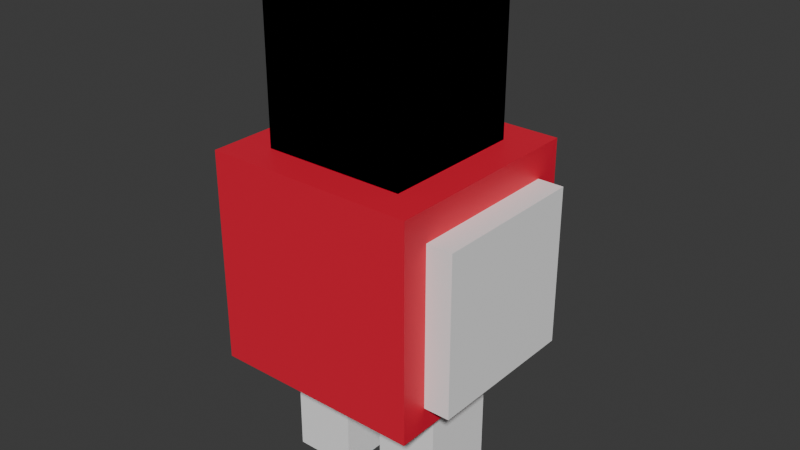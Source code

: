 # Source: chickenr.blend  (saved by Blender 4.0.36; exported with 4.5.12 LTS)
import bpy
from mathutils import Matrix  # noqa: F401  (used for matrix-valued properties, if any)

bpy.ops.wm.read_factory_settings(use_empty=True)
scene = bpy.context.scene
scene.name = 'Scene'

# ---- collections
col_collection = bpy.data.collections.new('Collection'); scene.collection.children.link(col_collection)

# ---- materials (node trees are filled in below, after node groups)
mat_material_010 = bpy.data.materials.new('Material.010')
mat_material_010.use_transparent_shadow = False
mat_material_001 = bpy.data.materials.new('Material.001')
mat_material_001.alpha_threshold = 0.0
mat_material_001.use_transparent_shadow = False
mat_material_001.roughness = 0.5
mat_material_001.line_color = (0.0, 0.0, 0.0, 1.0)
mat_material_009 = bpy.data.materials.new('Material.009')
mat_material_009.alpha_threshold = 0.0
mat_material_009.use_transparent_shadow = False
mat_material_009.roughness = 0.5
mat_material_009.line_color = (0.0, 0.0, 0.0, 1.0)
mat_material_011 = bpy.data.materials.new('Material.011')
mat_material_011.alpha_threshold = 0.0
mat_material_011.use_transparent_shadow = False
mat_material_011.roughness = 0.5
mat_material_011.line_color = (0.0, 0.0, 0.0, 1.0)
mat_material_003 = bpy.data.materials.new('Material.003')
mat_material_003.alpha_threshold = 0.0
mat_material_003.use_transparent_shadow = False
mat_material_003.roughness = 0.5
mat_material_003.line_color = (0.0, 0.0, 0.0, 1.0)
mat_material_004 = bpy.data.materials.new('Material.004')
mat_material_004.alpha_threshold = 0.0
mat_material_004.use_transparent_shadow = False
mat_material_004.roughness = 0.5
mat_material_004.line_color = (0.0, 0.0, 0.0, 1.0)
mat_material_005 = bpy.data.materials.new('Material.005')
mat_material_005.alpha_threshold = 0.0
mat_material_005.use_transparent_shadow = False
mat_material_005.roughness = 0.5
mat_material_005.line_color = (0.0, 0.0, 0.0, 1.0)
mat_material_008 = bpy.data.materials.new('Material.008')
mat_material_008.alpha_threshold = 0.0
mat_material_008.use_transparent_shadow = False
mat_material_008.roughness = 0.5
mat_material_008.line_color = (0.0, 0.0, 0.0, 1.0)
mat_material_012 = bpy.data.materials.new('Material.012')
mat_material_012.alpha_threshold = 0.0
mat_material_012.use_transparent_shadow = False
mat_material_012.roughness = 0.5
mat_material_012.line_color = (0.0, 0.0, 0.0, 1.0)
mat_material_006 = bpy.data.materials.new('Material.006')
mat_material_006.alpha_threshold = 0.0
mat_material_006.use_transparent_shadow = False
mat_material_006.roughness = 0.5
mat_material_006.line_color = (0.0, 0.0, 0.0, 1.0)
mat_material_007 = bpy.data.materials.new('Material.007')
mat_material_007.alpha_threshold = 0.0
mat_material_007.use_transparent_shadow = False
mat_material_007.roughness = 0.5
mat_material_007.line_color = (0.0, 0.0, 0.0, 1.0)
mat_material_013 = bpy.data.materials.new('Material.013')
mat_material_013.alpha_threshold = 0.0
mat_material_013.use_transparent_shadow = False
mat_material_013.roughness = 0.5
mat_material_013.line_color = (0.0, 0.0, 0.0, 1.0)

# ---- node groups
ng_auto_smooth = bpy.data.node_groups.new('Auto Smooth', 'GeometryNodeTree')
_s = ng_auto_smooth.interface.new_socket(name='Geometry', in_out='OUTPUT', socket_type='NodeSocketGeometry')
_s = ng_auto_smooth.interface.new_socket(name='Geometry', in_out='INPUT', socket_type='NodeSocketGeometry')
_s = ng_auto_smooth.interface.new_socket(name='Angle', in_out='INPUT', socket_type='NodeSocketFloat')
_s.subtype = 'ANGLE'
_s.min_value = 0.0
_s.max_value = 3.142
ng_auto_smooth.is_modifier = True
_N = ng_auto_smooth.nodes; _L = ng_auto_smooth.links
n0 = _N.new('NodeGroupOutput'); n0.name = 'Group Output'; n0.location = (480, -100)
n1 = _N.new('NodeGroupInput'); n1.name = 'Group Input'; n1.location = (-420, -300)
n2 = _N.new('NodeGroupInput'); n2.name = 'Group Input.001'; n2.location = (-60, -100)
n3 = _N.new('GeometryNodeSetShadeSmooth'); n3.name = 'Set Shade Smooth'; n3.location = (120, -100)
n3.domain = 'EDGE'
n4 = _N.new('GeometryNodeSetShadeSmooth'); n4.name = 'Set Shade Smooth.001'; n4.location = (300, -100)
n5 = _N.new('GeometryNodeInputMeshEdgeAngle'); n5.name = 'Edge Angle'; n5.location = (-420, -220)
n6 = _N.new('GeometryNodeInputEdgeSmooth'); n6.name = 'Is Edge Smooth'; n6.location = (-60, -160)
n7 = _N.new('GeometryNodeInputShadeSmooth'); n7.name = 'Is Face Smooth'; n7.location = (-240, -340)
n8 = _N.new('FunctionNodeBooleanMath'); n8.name = 'Boolean Math'; n8.location = (-60, -220)
n9 = _N.new('FunctionNodeCompare'); n9.name = 'Compare'; n9.location = (-240, -180)
n9.operation = 'LESS_EQUAL'
_L.new(n5.outputs[0], n9.inputs[0])
_L.new(n4.outputs[0], n0.inputs[0])
_L.new(n1.outputs[1], n9.inputs[1])
_L.new(n9.outputs[0], n8.inputs[0])
_L.new(n7.outputs[0], n8.inputs[1])
_L.new(n2.outputs[0], n3.inputs[0])
_L.new(n6.outputs[0], n3.inputs[1])
_L.new(n3.outputs[0], n4.inputs[0])
_L.new(n8.outputs[0], n3.inputs[2])
n0.is_active_output = True

# ---- material node trees
mat_material_010.use_nodes = True; mat_material_010.node_tree.nodes.clear()
_N = mat_material_010.node_tree.nodes; _L = mat_material_010.node_tree.links
n0 = _N.new('ShaderNodeBsdfPrincipled'); n0.name = 'Principled BSDF'; n0.location = (10, 300)
n0.inputs[0].default_value = (0.801, 0.01233, 0.04416, 1.0)
n0.inputs[3].default_value = 1.45
n1 = _N.new('ShaderNodeOutputMaterial'); n1.name = 'Material Output'; n1.location = (300, 300)
_L.new(n0.outputs[0], n1.inputs[0])
n1.is_active_output = True
mat_material_001.use_nodes = True; mat_material_001.node_tree.nodes.clear()
_N = mat_material_001.node_tree.nodes; _L = mat_material_001.node_tree.links
n0 = _N.new('ShaderNodeOutputMaterial'); n0.name = 'Material Output'; n0.location = (300, 300)
n1 = _N.new('ShaderNodeBsdfPrincipled'); n1.name = 'Principled BSDF'; n1.location = (10, 300)
n1.inputs[0].default_value = (1.0, 1.0, 1.0, 1.0)
n1.inputs[3].default_value = 1.45
_L.new(n1.outputs[0], n0.inputs[0])
n0.is_active_output = True
mat_material_009.use_nodes = True; mat_material_009.node_tree.nodes.clear()
_N = mat_material_009.node_tree.nodes; _L = mat_material_009.node_tree.links
n0 = _N.new('ShaderNodeOutputMaterial'); n0.name = 'Material Output'; n0.location = (300, 300)
n1 = _N.new('ShaderNodeBsdfPrincipled'); n1.name = 'Principled BSDF'; n1.location = (10, 300)
n1.inputs[0].default_value = (1.0, 1.0, 1.0, 1.0)
n1.inputs[3].default_value = 1.45
_L.new(n1.outputs[0], n0.inputs[0])
n0.is_active_output = True
mat_material_011.use_nodes = True; mat_material_011.node_tree.nodes.clear()
_N = mat_material_011.node_tree.nodes; _L = mat_material_011.node_tree.links
n0 = _N.new('ShaderNodeOutputMaterial'); n0.name = 'Material Output'; n0.location = (300, 300)
n1 = _N.new('ShaderNodeBsdfPrincipled'); n1.name = 'Principled BSDF'; n1.location = (10, 300)
n1.inputs[3].default_value = 1.45
_L.new(n1.outputs[0], n0.inputs[0])
n0.is_active_output = True
mat_material_003.use_nodes = True; mat_material_003.node_tree.nodes.clear()
_N = mat_material_003.node_tree.nodes; _L = mat_material_003.node_tree.links
n0 = _N.new('ShaderNodeOutputMaterial'); n0.name = 'Material Output'; n0.location = (300, 300)
n1 = _N.new('ShaderNodeBsdfPrincipled'); n1.name = 'Principled BSDF'; n1.location = (10, 300)
n1.inputs[3].default_value = 1.45
_L.new(n1.outputs[0], n0.inputs[0])
n0.is_active_output = True
mat_material_004.use_nodes = True; mat_material_004.node_tree.nodes.clear()
_N = mat_material_004.node_tree.nodes; _L = mat_material_004.node_tree.links
n0 = _N.new('ShaderNodeOutputMaterial'); n0.name = 'Material Output'; n0.location = (300, 300)
n1 = _N.new('ShaderNodeBsdfPrincipled'); n1.name = 'Principled BSDF'; n1.location = (10, 300)
n1.inputs[3].default_value = 1.45
_L.new(n1.outputs[0], n0.inputs[0])
n0.is_active_output = True
mat_material_005.use_nodes = True; mat_material_005.node_tree.nodes.clear()
_N = mat_material_005.node_tree.nodes; _L = mat_material_005.node_tree.links
n0 = _N.new('ShaderNodeOutputMaterial'); n0.name = 'Material Output'; n0.location = (300, 300)
n1 = _N.new('ShaderNodeBsdfPrincipled'); n1.name = 'Principled BSDF'; n1.location = (10, 300)
n1.inputs[0].default_value = (0.8004, 0.1349, 0.008474, 1.0)
n1.inputs[3].default_value = 1.45
_L.new(n1.outputs[0], n0.inputs[0])
n0.is_active_output = True
mat_material_008.use_nodes = True; mat_material_008.node_tree.nodes.clear()
_N = mat_material_008.node_tree.nodes; _L = mat_material_008.node_tree.links
n0 = _N.new('ShaderNodeOutputMaterial'); n0.name = 'Material Output'; n0.location = (300, 300)
n1 = _N.new('ShaderNodeBsdfPrincipled'); n1.name = 'Principled BSDF'; n1.location = (10, 300)
n1.inputs[0].default_value = (0.8028, 0.01051, 0.01215, 1.0)
n1.inputs[3].default_value = 1.45
_L.new(n1.outputs[0], n0.inputs[0])
n0.is_active_output = True
mat_material_012.use_nodes = True; mat_material_012.node_tree.nodes.clear()
_N = mat_material_012.node_tree.nodes; _L = mat_material_012.node_tree.links
n0 = _N.new('ShaderNodeOutputMaterial'); n0.name = 'Material Output'; n0.location = (300, 300)
n1 = _N.new('ShaderNodeBsdfPrincipled'); n1.name = 'Principled BSDF'; n1.location = (10, 300)
n1.inputs[0].default_value = (0.8028, 0.01051, 0.01215, 1.0)
n1.inputs[3].default_value = 1.45
_L.new(n1.outputs[0], n0.inputs[0])
n0.is_active_output = True
mat_material_006.use_nodes = True; mat_material_006.node_tree.nodes.clear()
_N = mat_material_006.node_tree.nodes; _L = mat_material_006.node_tree.links
n0 = _N.new('ShaderNodeOutputMaterial'); n0.name = 'Material Output'; n0.location = (300, 300)
n1 = _N.new('ShaderNodeBsdfPrincipled'); n1.name = 'Principled BSDF'; n1.location = (10, 300)
n1.inputs[0].default_value = (0.0, 0.0, 0.0, 1.0)
n1.inputs[3].default_value = 1.45
_L.new(n1.outputs[0], n0.inputs[0])
n0.is_active_output = True
mat_material_007.use_nodes = True; mat_material_007.node_tree.nodes.clear()
_N = mat_material_007.node_tree.nodes; _L = mat_material_007.node_tree.links
n0 = _N.new('ShaderNodeOutputMaterial'); n0.name = 'Material Output'; n0.location = (300, 300)
n1 = _N.new('ShaderNodeBsdfPrincipled'); n1.name = 'Principled BSDF'; n1.location = (10, 300)
n1.inputs[0].default_value = (0.0, 0.0, 0.0, 1.0)
n1.inputs[3].default_value = 1.45
_L.new(n1.outputs[0], n0.inputs[0])
n0.is_active_output = True
mat_material_013.use_nodes = True; mat_material_013.node_tree.nodes.clear()
_N = mat_material_013.node_tree.nodes; _L = mat_material_013.node_tree.links
n0 = _N.new('ShaderNodeOutputMaterial'); n0.name = 'Material Output'; n0.location = (300, 300)
n1 = _N.new('ShaderNodeBsdfPrincipled'); n1.name = 'Principled BSDF'; n1.location = (10, 300)
n1.inputs[0].default_value = (1.0, 1.0, 1.0, 1.0)
n1.inputs[3].default_value = 1.45
_L.new(n1.outputs[0], n0.inputs[0])
n0.is_active_output = True

# ---- world
world_world = bpy.data.worlds.new('World'); scene.world = world_world
world_world.use_nodes = True; world_world.node_tree.nodes.clear()
_N = world_world.node_tree.nodes; _L = world_world.node_tree.links
n0 = _N.new('ShaderNodeOutputWorld'); n0.name = 'World Output'; n0.location = (300, 300)
n1 = _N.new('ShaderNodeBackground'); n1.name = 'Background'; n1.location = (10, 300)
n1.inputs[0].default_value = (0.05088, 0.05088, 0.05088, 1.0)
_L.new(n1.outputs[0], n0.inputs[0])
n0.is_active_output = True
world_world.color = (0.05088, 0.05088, 0.05088)
world_world.use_sun_shadow = False
world_world.sun_shadow_jitter_overblur = 0.0

# ---- meshes
me_cube = bpy.data.meshes.new('Cube')
me_cube.from_pydata([(1.0, 1.0, 1.0), (1.0, 1.0, -1.0), (1.0, -1.0, 1.0), (1.0, -1.0, -1.0), (-1.0, 1.0, 1.0), (-1.0, 1.0, -1.0), (-1.0, -1.0, 1.0), (-1.0, -1.0, -1.0)], [], [(0, 4, 6, 2), (3, 2, 6, 7), (7, 6, 4, 5), (5, 1, 3, 7), (1, 0, 2, 3), (5, 4, 0, 1)])
_uv = me_cube.uv_layers.new(name='UVMap')
_uv.uv.foreach_set('vector', [0.625, 0.5, 0.875, 0.5, 0.875, 0.75, 0.625, 0.75, 0.375, 0.75, 0.625, 0.75, 0.625, 1.0, 0.375, 1.0, 0.375, 0.0, 0.625, 0.0, 0.625, 0.25, 0.375, 0.25, 0.125, 0.5, 0.375, 0.5, 0.375, 0.75, 0.125, 0.75, 0.375, 0.5, 0.625, 0.5, 0.625, 0.75, 0.375, 0.75, 0.375, 0.25, 0.625, 0.25, 0.625, 0.5, 0.375, 0.5])
me_cube.materials.append(mat_material_010)
me_cube.use_mirror_vertex_groups = False
me_cube.update()
me_cube_001 = bpy.data.meshes.new('Cube.001')
me_cube_001.from_pydata([(1.0, 1.0, 1.0), (1.0, 1.0, -1.0), (1.0, -1.0, 1.0), (1.0, -1.0, -1.0), (-1.0, 1.0, 1.0), (-1.0, 1.0, -1.0), (-1.0, -1.0, 1.0), (-1.0, -1.0, -1.0)], [], [(0, 4, 6, 2), (3, 2, 6, 7), (7, 6, 4, 5), (5, 1, 3, 7), (1, 0, 2, 3), (5, 4, 0, 1)])
_uv = me_cube_001.uv_layers.new(name='UVMap')
_uv.uv.foreach_set('vector', [0.625, 0.5, 0.875, 0.5, 0.875, 0.75, 0.625, 0.75, 0.375, 0.75, 0.625, 0.75, 0.625, 1.0, 0.375, 1.0, 0.375, 0.0, 0.625, 0.0, 0.625, 0.25, 0.375, 0.25, 0.125, 0.5, 0.375, 0.5, 0.375, 0.75, 0.125, 0.75, 0.375, 0.5, 0.625, 0.5, 0.625, 0.75, 0.375, 0.75, 0.375, 0.25, 0.625, 0.25, 0.625, 0.5, 0.375, 0.5])
me_cube_001.materials.append(mat_material_001)
me_cube_001.use_mirror_vertex_groups = False
me_cube_001.update()
me_cube_009 = bpy.data.meshes.new('Cube.009')
me_cube_009.from_pydata([(1.0, 1.0, 1.0), (1.0, 1.0, -1.0), (1.0, -1.0, 1.0), (1.0, -1.0, -1.0), (-1.0, 1.0, 1.0), (-1.0, 1.0, -1.0), (-1.0, -1.0, 1.0), (-1.0, -1.0, -1.0)], [], [(0, 4, 6, 2), (3, 2, 6, 7), (7, 6, 4, 5), (5, 1, 3, 7), (1, 0, 2, 3), (5, 4, 0, 1)])
_uv = me_cube_009.uv_layers.new(name='UVMap')
_uv.uv.foreach_set('vector', [0.625, 0.5, 0.875, 0.5, 0.875, 0.75, 0.625, 0.75, 0.375, 0.75, 0.625, 0.75, 0.625, 1.0, 0.375, 1.0, 0.375, 0.0, 0.625, 0.0, 0.625, 0.25, 0.375, 0.25, 0.125, 0.5, 0.375, 0.5, 0.375, 0.75, 0.125, 0.75, 0.375, 0.5, 0.625, 0.5, 0.625, 0.75, 0.375, 0.75, 0.375, 0.25, 0.625, 0.25, 0.625, 0.5, 0.375, 0.5])
me_cube_009.materials.append(mat_material_009)
me_cube_009.use_mirror_vertex_groups = False
me_cube_009.update()
me_cube_010 = bpy.data.meshes.new('Cube.010')
me_cube_010.from_pydata([(1.0, 1.0, 1.0), (1.0, 1.0, -1.0), (1.0, -1.0, 1.0), (1.0, -1.0, -1.0), (-1.0, 1.0, 1.0), (-1.0, 1.0, -1.0), (-1.0, -1.0, 1.0), (-1.0, -1.0, -1.0), (0.5882, 0.5882, 0.5882), (0.5882, 0.5882, -0.5882), (0.5882, -0.5882, 0.5882), (0.5882, -0.5882, -0.5882), (-0.5882, 0.5882, 0.5882), (-0.5882, 0.5882, -0.5882), (-0.5882, -0.5882, 0.5882), (-0.5882, -0.5882, -0.5882), (1.0, 1.0, 1.0), (1.0, 1.0, -1.0), (1.0, -1.0, 1.0), (1.0, -1.0, -1.0), (-1.0, 1.0, 1.0), (-1.0, 1.0, -1.0), (-1.0, -1.0, 1.0), (-1.0, -1.0, -1.0), (0.3723, 1.905, 0.4991), (0.3723, 1.905, -0.006629), (0.3723, -0.1065, 0.4991), (0.3723, -0.1065, -0.006629), (-0.3723, 1.905, 0.4991), (-0.3723, 1.905, -0.006629), (-0.3723, -0.1065, 0.4991), (-0.3723, -0.1065, -0.006629), (0.2995, 1.49, 0.3606), (0.2995, 1.49, -0.1451), (0.2995, -0.5214, 0.3606), (0.2995, -0.5214, -0.1451), (-0.2995, 1.49, 0.3606), (-0.2995, 1.49, -0.1451), (-0.2995, -0.5214, 0.3606), (-0.2995, -0.5214, -0.1451), (0.2995, 0.8945, 1.203), (0.2995, 0.8945, 0.6968), (0.2995, -0.8945, 1.203), (0.2995, -0.8945, 0.6968), (-0.2995, 0.8945, 1.203), (-0.2995, 0.8945, 0.6968), (-0.2995, -0.8945, 1.203), (-0.2995, -0.8945, 0.6968), (0.8212, 1.074, 0.7042), (0.8212, 1.074, 0.5265), (0.8212, 0.2352, 0.7042), (0.8212, 0.2352, 0.5265), (0.527, 1.074, 0.7042), (0.527, 1.074, 0.5265), (0.527, 0.2352, 0.7042), (0.527, 0.2352, 0.5265), (-0.527, 1.074, 0.7042), (-0.527, 1.074, 0.5265), (-0.527, 0.2352, 0.7042), (-0.527, 0.2352, 0.5265), (-0.8212, 1.074, 0.7042), (-0.8212, 1.074, 0.5265), (-0.8212, 0.2352, 0.7042), (-0.8212, 0.2352, 0.5265)], [], [(0, 4, 6, 2), (3, 2, 6, 7), (7, 6, 4, 5), (5, 1, 3, 7), (1, 0, 2, 3), (5, 4, 0, 1), (8, 12, 14, 10), (11, 10, 14, 15), (15, 14, 12, 13), (13, 9, 11, 15), (9, 8, 10, 11), (13, 12, 8, 9), (16, 20, 22, 18), (19, 18, 22, 23), (23, 22, 20, 21), (21, 17, 19, 23), (17, 16, 18, 19), (21, 20, 16, 17), (24, 28, 30, 26), (27, 26, 30, 31), (31, 30, 28, 29), (29, 25, 27, 31), (25, 24, 26, 27), (29, 28, 24, 25), (32, 36, 38, 34), (35, 34, 38, 39), (39, 38, 36, 37), (37, 33, 35, 39), (33, 32, 34, 35), (37, 36, 32, 33), (40, 44, 46, 42), (43, 42, 46, 47), (47, 46, 44, 45), (45, 41, 43, 47), (41, 40, 42, 43), (45, 44, 40, 41), (48, 52, 54, 50), (51, 50, 54, 55), (55, 54, 52, 53), (53, 49, 51, 55), (49, 48, 50, 51), (53, 52, 48, 49), (56, 60, 62, 58), (59, 58, 62, 63), (63, 62, 60, 61), (61, 57, 59, 63), (57, 56, 58, 59), (61, 60, 56, 57)])
me_cube_010.polygons.foreach_set('use_smooth', [True] * 48)
me_cube_010.polygons.foreach_set('material_index', [0, 0, 0, 0, 0, 0, 1, 1, 1, 1, 1, 1, 2, 2, 2, 2, 2, 2, 3, 3, 3, 3, 3, 3, 4, 4, 4, 4, 4, 4, 5, 5, 5, 5, 5, 5, 6, 6, 6, 6, 6, 6, 7, 7, 7, 7, 7, 7])
_uv = me_cube_010.uv_layers.new(name='UVMap')
_uv.uv.foreach_set('vector', [0.625, 0.5, 0.875, 0.5, 0.875, 0.75, 0.625, 0.75, 0.375, 0.75, 0.625, 0.75, 0.625, 1.0, 0.375, 1.0, 0.375, 0.0, 0.625, 0.0, 0.625, 0.25, 0.375, 0.25, 0.125, 0.5, 0.375, 0.5, 0.375, 0.75, 0.125, 0.75, 0.375, 0.5, 0.625, 0.5, 0.625, 0.75, 0.375, 0.75, 0.375, 0.25, 0.625, 0.25, 0.625, 0.5, 0.375, 0.5, 0.625, 0.5, 0.875, 0.5, 0.875, 0.75, 0.625, 0.75, 0.375, 0.75, 0.625, 0.75, 0.625, 1.0, 0.375, 1.0, 0.375, 0.0, 0.625, 0.0, 0.625, 0.25, 0.375, 0.25, 0.125, 0.5, 0.375, 0.5, 0.375, 0.75, 0.125, 0.75, 0.375, 0.5, 0.625, 0.5, 0.625, 0.75, 0.375, 0.75, 0.375, 0.25, 0.625, 0.25, 0.625, 0.5, 0.375, 0.5, 0.625, 0.5, 0.875, 0.5, 0.875, 0.75, 0.625, 0.75, 0.375, 0.75, 0.625, 0.75, 0.625, 1.0, 0.375, 1.0, 0.375, 0.0, 0.625, 0.0, 0.625, 0.25, 0.375, 0.25, 0.125, 0.5, 0.375, 0.5, 0.375, 0.75, 0.125, 0.75, 0.375, 0.5, 0.625, 0.5, 0.625, 0.75, 0.375, 0.75, 0.375, 0.25, 0.625, 0.25, 0.625, 0.5, 0.375, 0.5, 0.625, 0.5, 0.875, 0.5, 0.875, 0.75, 0.625, 0.75, 0.375, 0.75, 0.625, 0.75, 0.625, 1.0, 0.375, 1.0, 0.375, 0.0, 0.625, 0.0, 0.625, 0.25, 0.375, 0.25, 0.125, 0.5, 0.375, 0.5, 0.375, 0.75, 0.125, 0.75, 0.375, 0.5, 0.625, 0.5, 0.625, 0.75, 0.375, 0.75, 0.375, 0.25, 0.625, 0.25, 0.625, 0.5, 0.375, 0.5, 0.625, 0.5, 0.875, 0.5, 0.875, 0.75, 0.625, 0.75, 0.375, 0.75, 0.625, 0.75, 0.625, 1.0, 0.375, 1.0, 0.375, 0.0, 0.625, 0.0, 0.625, 0.25, 0.375, 0.25, 0.125, 0.5, 0.375, 0.5, 0.375, 0.75, 0.125, 0.75, 0.375, 0.5, 0.625, 0.5, 0.625, 0.75, 0.375, 0.75, 0.375, 0.25, 0.625, 0.25, 0.625, 0.5, 0.375, 0.5, 0.625, 0.5, 0.875, 0.5, 0.875, 0.75, 0.625, 0.75, 0.375, 0.75, 0.625, 0.75, 0.625, 1.0, 0.375, 1.0, 0.375, 0.0, 0.625, 0.0, 0.625, 0.25, 0.375, 0.25, 0.125, 0.5, 0.375, 0.5, 0.375, 0.75, 0.125, 0.75, 0.375, 0.5, 0.625, 0.5, 0.625, 0.75, 0.375, 0.75, 0.375, 0.25, 0.625, 0.25, 0.625, 0.5, 0.375, 0.5, 0.625, 0.5, 0.875, 0.5, 0.875, 0.75, 0.625, 0.75, 0.375, 0.75, 0.625, 0.75, 0.625, 1.0, 0.375, 1.0, 0.375, 0.0, 0.625, 0.0, 0.625, 0.25, 0.375, 0.25, 0.125, 0.5, 0.375, 0.5, 0.375, 0.75, 0.125, 0.75, 0.375, 0.5, 0.625, 0.5, 0.625, 0.75, 0.375, 0.75, 0.375, 0.25, 0.625, 0.25, 0.625, 0.5, 0.375, 0.5, 0.625, 0.5, 0.875, 0.5, 0.875, 0.75, 0.625, 0.75, 0.375, 0.75, 0.625, 0.75, 0.625, 1.0, 0.375, 1.0, 0.375, 0.0, 0.625, 0.0, 0.625, 0.25, 0.375, 0.25, 0.125, 0.5, 0.375, 0.5, 0.375, 0.75, 0.125, 0.75, 0.375, 0.5, 0.625, 0.5, 0.625, 0.75, 0.375, 0.75, 0.375, 0.25, 0.625, 0.25, 0.625, 0.5, 0.375, 0.5])
me_cube_010.materials.append(mat_material_011)
me_cube_010.materials.append(mat_material_003)
me_cube_010.materials.append(mat_material_004)
me_cube_010.materials.append(mat_material_005)
me_cube_010.materials.append(mat_material_008)
me_cube_010.materials.append(mat_material_012)
me_cube_010.materials.append(mat_material_006)
me_cube_010.materials.append(mat_material_007)
me_cube_010.use_mirror_vertex_groups = False
me_cube_010.update()
me_cube_012 = bpy.data.meshes.new('Cube.012')
me_cube_012.from_pydata([(1.0, 1.0, 1.0), (1.0, 1.0, -1.0), (1.0, -1.0, 1.0), (1.0, -1.0, -1.0), (-1.0, 1.0, 1.0), (-1.0, 1.0, -1.0), (-1.0, -1.0, 1.0), (-1.0, -1.0, -1.0)], [], [(0, 4, 6, 2), (3, 2, 6, 7), (7, 6, 4, 5), (5, 1, 3, 7), (1, 0, 2, 3), (5, 4, 0, 1)])
_uv = me_cube_012.uv_layers.new(name='UVMap')
_uv.uv.foreach_set('vector', [0.625, 0.5, 0.875, 0.5, 0.875, 0.75, 0.625, 0.75, 0.375, 0.75, 0.625, 0.75, 0.625, 1.0, 0.375, 1.0, 0.375, 0.0, 0.625, 0.0, 0.625, 0.25, 0.375, 0.25, 0.125, 0.5, 0.375, 0.5, 0.375, 0.75, 0.125, 0.75, 0.375, 0.5, 0.625, 0.5, 0.625, 0.75, 0.375, 0.75, 0.375, 0.25, 0.625, 0.25, 0.625, 0.5, 0.375, 0.5])
me_cube_012.materials.append(mat_material_013)
me_cube_012.use_mirror_vertex_groups = False
me_cube_012.update()

# ---- objects
ob_cube = bpy.data.objects.new('Cube', me_cube)
ob_legr = bpy.data.objects.new('legr', me_cube_001)
ob_cube_003 = bpy.data.objects.new('Cube.003', me_cube_009)
ob_head = bpy.data.objects.new('head', me_cube_010)
ob_legl = bpy.data.objects.new('legl', me_cube_012)

# ---- transforms, parenting, visibility, modifiers, constraints
ob_cube.location = (0.0, 0.0, 1.133)
ob_cube.scale = (1.207, 1.207, 1.207)
ob_cube.lock_rotations_4d = False
ob_cube.empty_display_type = 'ARROWS'
ob_cube.lineart.crease_threshold = 0.0
ob_legr.location = (0.6, 0.0, 0.1207)
ob_legr.rotation_euler = (-0.0004491, 1.709e-05, 2.554e-06)
ob_legr.scale = (0.3659, 0.4414, 1.694)
ob_legr.lock_rotations_4d = False
ob_legr.empty_display_type = 'ARROWS'
ob_legr.lineart.crease_threshold = 0.0
ob_cube_003.location = (0.0, 0.0, 1.095)
ob_cube_003.scale = (1.5, 0.9, 0.9)
ob_cube_003.lock_rotations_4d = False
ob_cube_003.empty_display_type = 'ARROWS'
ob_cube_003.lineart.crease_threshold = 0.0
ob_head.location = (0.0, 0.0, 2.671)
ob_head.scale = (0.8159, 0.8255, 1.351)
ob_head.lock_rotations_4d = False
ob_head.empty_display_type = 'ARROWS'
ob_head.lineart.crease_threshold = 0.0
_m = ob_head.modifiers.new('Auto Smooth', 'NODES')
_m.node_group = ng_auto_smooth
_gi = [s.identifier for s in ng_auto_smooth.interface.items_tree if s.item_type == 'SOCKET' and s.in_out == 'INPUT']
_m[_gi[1]] = 0.5236  # Angle
ob_legl.location = (-0.6, 0.0, 0.1207)
ob_legl.rotation_euler = (-0.0004491, 1.709e-05, 2.554e-06)
ob_legl.scale = (0.3659, 0.4414, 1.694)
ob_legl.lock_rotations_4d = False
ob_legl.empty_display_type = 'ARROWS'
ob_legl.lineart.crease_threshold = 0.0

# ---- collection membership
col_collection.objects.link(ob_cube)
col_collection.objects.link(ob_legr)
col_collection.objects.link(ob_cube_003)
col_collection.objects.link(ob_head)
col_collection.objects.link(ob_legl)

# ---- scene / render settings (as saved in the file)
scene.frame_start = 1; scene.frame_end = 15; scene.frame_set(0)
scene.render.engine = 'BLENDER_EEVEE_NEXT'
scene.cycles.sampling_pattern = 'TABULATED_SOBOL'
bpy.context.view_layer.update()

# ---- added for rendering (the .blend has no active camera and no usable light): camera, sun
cam_auto = bpy.data.cameras.new('AutoCamera')
cam_auto.lens = 50.0
cam_auto.sensor_width = 36.0
cam_auto.clip_end = 1000.0
ob_auto_camera = bpy.data.objects.new('AutoCamera', cam_auto)
scene.collection.objects.link(ob_auto_camera)
ob_auto_camera.location = (6.61868, -7.75952, 6.65585)
ob_auto_camera.rotation_euler = (1.09748, -7.21219e-08, 0.694738)
scene.camera = ob_auto_camera
light_auto_sun = bpy.data.lights.new('AutoSun', 'SUN')
light_auto_sun.energy = 3.0
light_auto_sun.angle = 0.0523599
ob_auto_sun = bpy.data.objects.new('AutoSun', light_auto_sun)
scene.collection.objects.link(ob_auto_sun)
ob_auto_sun.rotation_euler = (0.872665, 0.174533, 0.523599)
bpy.context.view_layer.update()
